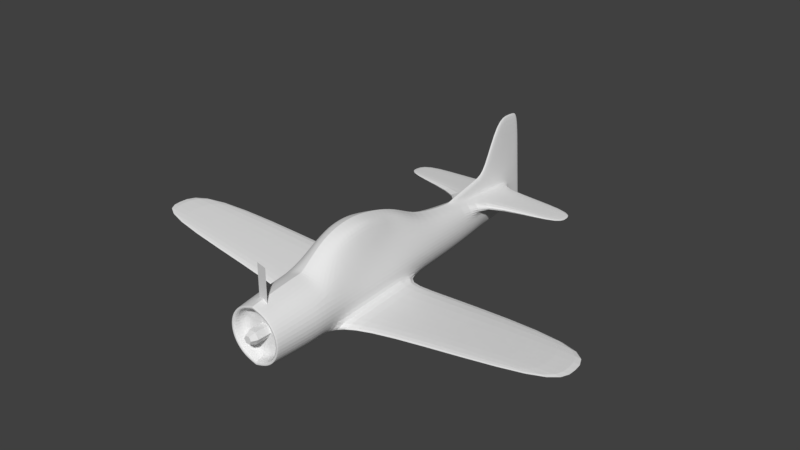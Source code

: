 # Source: LowPolyAeroplane.blend  (saved by Blender 2.78.0; exported with 4.5.12 LTS)
import bpy
from mathutils import Matrix  # noqa: F401  (used for matrix-valued properties, if any)

bpy.ops.wm.read_factory_settings(use_empty=True)
scene = bpy.context.scene
scene.name = 'Scene'

# ---- collections
col_collection_3 = bpy.data.collections.new('Collection 3'); scene.collection.children.link(col_collection_3)

# ---- world
world_world = bpy.data.worlds.new('World'); scene.world = world_world
world_world.color = (0.05088, 0.05088, 0.05088)
world_world.use_sun_shadow = False
world_world.sun_shadow_jitter_overblur = 0.0
world_world.cycles.sampling_method = 'MANUAL'

# ---- meshes
me_cylinder = bpy.data.meshes.new('Cylinder')
me_cylinder.from_pydata([(-2.98e-08, 1.0, -2.1), (-2.98e-08, 1.0, 2.1), (0.866, 0.5, -2.1), (0.866, 0.5, 2.1), (0.866, -0.5, -2.1), (0.866, -0.5, 2.1), (-5.762e-08, -1.0, -2.1), (-5.762e-08, -1.0, 2.1), (-0.866, -0.5, -2.1), (-0.866, -0.5, 2.1), (-0.866, 0.5, -2.1), (-0.866, 0.5, 2.1), (-1.788e-08, 0.6, 2.952), (0.5196, 0.3, 2.952), (0.5196, -0.3, 2.952), (-3.457e-08, -0.6, 2.952), (-0.5196, -0.3, 2.952), (-0.5196, 0.3, 2.952), (0.0, 3.154e-07, 2.952), (-0.4877, 0.02646, -7.097e-08), (0.221, 0.4356, -1.376e-07), (-2.349, 2.283, -0.2086), (-0.8025, 3.176, 0.2086), (-5.275, 7.351, -0.2086), (-3.729, 8.244, 0.2086)], [], [(0, 1, 3, 2), (2, 3, 5, 4), (4, 5, 7, 6), (6, 7, 9, 8), (8, 9, 11, 10), (10, 11, 1, 0), (11, 9, 16, 17), (7, 5, 14, 15), (1, 11, 17, 12), (3, 1, 12, 13), (9, 7, 15, 16), (5, 3, 13, 14), (12, 17, 18), (16, 15, 18), (14, 13, 18), (17, 16, 18), (15, 14, 18), (13, 12, 18), (19, 20, 22, 21), (21, 22, 24, 23)])
me_cylinder.use_remesh_preserve_volume = False
me_cylinder.use_remesh_preserve_attributes = False
me_cylinder.use_mirror_vertex_groups = False
me_cylinder.update()
me_cylinder_001 = bpy.data.meshes.new('Cylinder.001')
me_cylinder_001.from_pydata([(-4.998e-09, 0.5399, 1.269), (-6.337e-09, 0.4557, 1.888), (0.2535, 0.472, 1.269), (0.2279, 0.3947, 1.888), (0.439, 0.2864, 1.269), (0.3947, 0.2279, 1.888), (0.507, 0.03295, 1.269), (0.4557, 3.496e-08, 1.888), (0.439, -0.2205, 1.269), (0.3947, -0.2279, 1.888), (0.2535, -0.4061, 1.269), (0.2279, -0.3947, 1.888), (7.155e-08, -0.474, 1.269), (6.248e-08, -0.4557, 1.888), (-6.502e-08, 0.5635, 0.9912), (0.2558, 0.4949, 0.9912), (0.4431, 0.3076, 0.9912), (0.5117, 0.05178, 0.9912), (0.4431, -0.2041, 0.9912), (0.2558, -0.3914, 0.9912), (1.224e-08, -0.4599, 0.9912), (-6.847e-08, 0.4907, -1.524), (0.1878, 0.429, -1.524), (0.3252, 0.2604, -1.524), (0.3756, 0.02999, -1.524), (0.3252, -0.2004, -1.524), (0.1878, -0.369, -1.524), (-1.176e-08, -0.4308, -1.524), (-6.854e-09, 0.3767, -2.304), (0.149, 0.325, -2.304), (0.2581, 0.1837, -2.304), (0.298, -0.00924, -2.304), (0.2581, -0.2022, -2.304), (0.149, -0.3467, -2.304), (3.815e-08, -0.3984, -2.304), (0.02689, 0.1635, -3.925), (0.027, 0.07769, -3.917), (0.02758, -0.03946, -3.907), (0.027, -0.1566, -3.896), (0.02689, -0.2489, -3.888), (-5.588e-08, -0.2762, -3.886), (-1.015e-08, 0.4068, -2.35), (0.03783, 0.3578, -2.35), (8.823e-08, 0.5412, -3.049), (0.02547, 0.2145, -3.93), (1.091e-07, 0.4469, -2.543), (0.03783, 0.398, -2.543), (0.02547, 0.5149, -3.957), (0.06525, 0.2277, -3.32), (0.06525, -0.2948, -3.32), (0.113, -0.1281, -3.32), (0.113, 0.1189, -3.32), (-1.899e-08, -0.3279, -3.32), (0.1305, -0.004611, -3.32), (0.02535, 0.281, -3.32), (0.02535, 0.5711, -3.247), (5.827e-08, 0.6024, -3.247), (-6.556e-08, 1.385, -4.037), (0.02547, 1.355, -4.034), (0.03076, 1.373, -3.57), (-4.183e-08, 1.411, -3.57), (0.1786, -0.1857, -2.934), (-7.67e-08, 0.1775, -4.223), (0.02514, 0.1775, -4.223), (0.02525, 0.09731, -4.23), (0.02579, -0.01224, -4.24), (0.02525, -0.1218, -4.251), (0.02514, -0.202, -4.258), (-5.58e-08, -0.2275, -4.26), (-6.485e-08, 0.253, -4.216), (0.02382, 0.2252, -4.218), (4.663e-08, 0.5339, -4.19), (0.02382, 0.5061, -4.192), (-6.485e-08, 1.319, -4.117), (0.02382, 1.292, -4.119), (-7.321e-08, 0.09731, -4.23), (-6.625e-08, -0.01224, -4.24), (-5.928e-08, -0.1218, -4.251), (0.1031, 0.2641, -2.934), (0.1031, -0.3159, -2.934), (0.1786, 0.1436, -2.934), (2.293e-09, -0.36, -2.934), (0.2062, -0.02104, -2.934), (0.03318, 0.3067, -2.939), (0.03318, 0.4994, -3.049), (0.05152, 0.1959, -3.733), (0.05152, -0.2729, -3.714), (0.07888, 0.09889, -3.729), (-3.728e-08, -0.3063, -3.712), (0.08918, -0.03368, -3.723), (0.02796, 0.2453, -3.736), (0.02796, 0.5325, -3.774), (0.07888, -0.1663, -3.718), (0.02796, 1.363, -3.885), (-5.439e-08, 1.397, -3.886), (1.556, 0.2072, -3.139), (1.572, 0.1972, -3.397), (1.556, 0.1694, -3.14), (1.572, 0.1629, -3.396), (1.494, 0.1858, -3.664), (1.495, 0.1554, -3.664), (-6.337e-09, 0.4557, 1.888), (0.2279, 0.3947, 1.888), (0.3947, 0.2279, 1.888), (0.4557, 3.496e-08, 1.888), (0.3947, -0.2279, 1.888), (0.2279, -0.3947, 1.888), (6.248e-08, -0.4557, 1.888), (-6.319e-09, 0.3905, 1.888), (0.1952, 0.3382, 1.888), (0.3382, 0.1952, 1.888), (0.3905, 2.427e-08, 1.888), (0.3382, -0.1952, 1.888), (0.1952, -0.3382, 1.888), (5.264e-08, -0.3905, 1.888), (-6.319e-09, 0.3905, 1.682), (0.1952, 0.3382, 1.682), (0.3382, 0.1952, 1.682), (0.3905, -9.206e-09, 1.682), (0.3382, -0.1952, 1.682), (0.1952, -0.3382, 1.682), (5.264e-08, -0.3905, 1.682), (-6.209e-09, -6.954e-08, 1.682), (0.1817, 0.7889, -0.6096), (0.08829, 0.8684, -0.6888), (-1.973e-07, 0.8989, -0.7029), (0.2079, 0.7501, 0.5056), (0.112, 0.8436, 0.5469), (-1.912e-07, 0.8779, 0.5621), (-1.248e-07, 0.5726, 0.9397), (0.2385, 0.5302, -0.795), (0.1451, 0.7131, -1.049), (0.1108, 0.572, 0.9064), (0.2916, 0.5532, 0.7469), (-1.379e-07, 0.7479, -1.087), (0.2388, -0.3858, 0.7529), (0.2218, -0.3954, -0.05394), (0.2048, -0.3898, -0.9177), (0.3547, -0.2013, -0.9177), (0.3842, -0.2174, -0.05394), (0.4137, -0.241, 0.7454), (0.4137, 0.2958, 0.5104), (0.3842, 0.284, -0.05394), (0.3547, 0.2722, -0.5993), (6.241e-09, -0.464, 0.7529), (2.407e-10, -0.4681, -0.05394), (-5.759e-09, -0.4532, -0.9177), (0.4777, 0.04633, 0.59), (0.4436, 0.04089, -0.05394), (0.4096, 0.03544, -0.7698), (0.1118, 0.9569, -0.3116), (0.1211, 0.9849, -0.05577), (0.1303, 0.9522, 0.2418), (0.2167, 0.893, 0.2205), (0.2188, 0.9282, -0.05709), (0.2027, 0.9028, -0.293), (-2.025e-07, 0.9855, 0.2496), (-2.066e-07, 1.017, -0.05529), (-2.048e-07, 0.9884, -0.3185), (0.2932, 0.4859, -0.4095), (0.3306, 0.4734, -0.05439), (0.3478, 0.4974, 0.3614), (3.825, 0.07793, 0.4238), (3.89, 0.06835, -0.005586), (3.823, 0.07393, -0.5873), (3.827, 0.1669, -0.5873), (3.907, 0.1508, -0.005586), (3.855, 0.1271, 0.4162), (0.8196, -0.152, -0.8734), (0.8202, -0.2896, -0.8734), (0.8454, -0.2856, 0.5178), (0.8698, -0.1918, 0.5103), (0.8558, -0.1681, -0.04746), (0.8439, -0.2952, -0.04746)], [], [(0, 1, 3, 2), (2, 3, 5, 4), (4, 5, 7, 6), (6, 7, 9, 8), (8, 9, 11, 10), (10, 11, 13, 12), (10, 12, 20, 19), (138, 137, 26, 25), (8, 10, 19, 18), (6, 8, 18, 17), (0, 2, 15, 14), (4, 6, 17, 16), (2, 4, 16, 15), (130, 131, 124, 123), (132, 133, 126, 127), (137, 146, 27, 26), (143, 149, 24, 23), (149, 138, 25, 24), (25, 26, 33, 32), (22, 23, 30, 29), (26, 27, 34, 33), (23, 24, 31, 30), (24, 25, 32, 31), (21, 22, 29, 28), (92, 86, 39, 38), (67, 39, 40, 68), (85, 87, 36, 35), (86, 88, 40, 39), (87, 89, 37, 36), (89, 92, 38, 37), (90, 44, 47, 91), (28, 29, 42, 41), (85, 35, 44, 90), (66, 38, 39, 67), (65, 37, 38, 66), (41, 42, 46, 45), (64, 36, 37, 65), (43, 84, 55, 56), (78, 48, 54, 83), (83, 54, 55, 84), (82, 61, 50, 53), (80, 82, 53, 51), (79, 81, 52, 49), (48, 78, 95, 96), (61, 79, 49, 50), (94, 93, 58, 57), (91, 47, 58, 93), (63, 35, 36, 64), (56, 55, 59, 60), (57, 58, 74, 73), (44, 35, 63, 70), (47, 44, 70, 72), (58, 47, 72, 74), (63, 62, 69, 70), (70, 69, 71, 72), (72, 71, 73, 74), (75, 64, 65, 76), (76, 65, 66, 77), (77, 66, 67, 68), (64, 75, 62, 63), (32, 33, 79, 61), (29, 30, 80, 78), (33, 34, 81, 79), (30, 31, 82, 80), (31, 32, 61, 82), (42, 83, 84, 46), (29, 78, 83, 42), (45, 46, 84, 43), (55, 91, 93, 59), (60, 59, 93, 94), (48, 85, 90, 54), (54, 90, 91, 55), (53, 50, 92, 89), (51, 53, 89, 87), (49, 52, 88, 86), (51, 87, 100, 98), (50, 49, 86, 92), (95, 97, 98, 96), (96, 98, 100, 99), (78, 80, 97, 95), (87, 85, 99, 100), (85, 48, 96, 99), (80, 51, 98, 97), (13, 11, 106, 107), (11, 9, 105, 106), (9, 7, 104, 105), (3, 1, 101, 102), (7, 5, 103, 104), (5, 3, 102, 103), (105, 104, 111, 112), (102, 101, 108, 109), (106, 105, 112, 113), (103, 102, 109, 110), (107, 106, 113, 114), (104, 103, 110, 111), (112, 111, 118, 119), (109, 108, 115, 116), (113, 112, 119, 120), (110, 109, 116, 117), (114, 113, 120, 121), (111, 110, 117, 118), (119, 118, 122), (116, 115, 122), (120, 119, 122), (117, 116, 122), (121, 120, 122), (118, 117, 122), (150, 155, 123, 124), (158, 150, 124, 125), (159, 130, 123, 155), (129, 132, 127, 128), (131, 134, 125, 124), (22, 21, 134, 131), (14, 15, 132, 129), (143, 23, 130, 159), (15, 16, 133, 132), (23, 22, 131, 130), (16, 141, 161, 133), (141, 142, 160, 161), (142, 143, 159, 160), (133, 161, 153, 126), (161, 160, 154, 153), (160, 159, 155, 154), (128, 127, 152, 156), (156, 152, 151, 157), (157, 151, 150, 158), (127, 126, 153, 152), (152, 153, 154, 151), (151, 154, 155, 150), (17, 18, 140, 147), (147, 140, 139, 148), (148, 139, 138, 149), (16, 17, 147, 141), (141, 147, 148, 142), (142, 148, 149, 143), (19, 20, 144, 135), (135, 144, 145, 136), (136, 145, 146, 137), (18, 19, 135, 140), (171, 170, 162, 167), (169, 168, 165, 164), (167, 162, 163, 166), (166, 163, 164, 165), (172, 171, 167, 166), (170, 173, 163, 162), (168, 172, 166, 165), (173, 169, 164, 163), (136, 137, 169, 173), (138, 139, 172, 168), (135, 136, 173, 170), (139, 140, 171, 172), (137, 138, 168, 169), (140, 135, 170, 171)])
me_cylinder_001.use_remesh_preserve_volume = False
me_cylinder_001.use_remesh_preserve_attributes = False
me_cylinder_001.use_mirror_vertex_groups = False
me_cylinder_001.update()

# ---- objects
ob_cylinder_001 = bpy.data.objects.new('Cylinder.001', me_cylinder)
ob_cylinder = bpy.data.objects.new('Cylinder', me_cylinder_001)

# ---- transforms, parenting, visibility, modifiers, constraints
ob_cylinder_001.location = (-6.209e-09, -1.682, -3.436e-07)
ob_cylinder_001.rotation_euler = (1.571, 0.5236, -0.0)
ob_cylinder_001.scale = (0.11, 0.11, 0.11)
ob_cylinder_001.lineart.crease_threshold = 0.0
ob_cylinder.location = (0.0, 0.0, 0.0)
ob_cylinder.rotation_euler = (1.571, -0.0, -0.0)
ob_cylinder.lineart.crease_threshold = 0.0
_m = ob_cylinder.modifiers.new('Subsurf', 'SUBSURF')
_m.uv_smooth = 'PRESERVE_CORNERS'
_m.quality = 2
_m.levels = 0
_m.show_only_control_edges = False
_m = ob_cylinder.modifiers.new('Mirror', 'MIRROR')
_m.use_clip = True

# ---- collection membership
col_collection_3.objects.link(ob_cylinder_001)
col_collection_3.objects.link(ob_cylinder)

# ---- scene / render settings (as saved in the file)
scene.frame_start = 1; scene.frame_end = 250; scene.frame_set(1)
scene.render.engine = 'BLENDER_EEVEE_NEXT'
scene.render.resolution_percentage = 50
scene.render.dither_intensity = 0.0
scene.cycles.use_denoising = False
scene.cycles.samples = 128
scene.cycles.sampling_pattern = 'TABULATED_SOBOL'
scene.cycles.light_sampling_threshold = 0.0
scene.cycles.use_adaptive_sampling = False
scene.cycles.use_light_tree = False
scene.cycles.blur_glossy = 0.0
scene.cycles.sample_clamp_indirect = 0.0
scene.view_settings.view_transform = 'Standard'
bpy.context.view_layer.update()

# ---- added for rendering (the .blend has no active camera and no usable light): camera, sun
cam_auto = bpy.data.cameras.new('AutoCamera')
cam_auto.lens = 50.0
cam_auto.sensor_width = 36.0
cam_auto.clip_end = 1000.0
ob_auto_camera = bpy.data.objects.new('AutoCamera', cam_auto)
scene.collection.objects.link(ob_auto_camera)
ob_auto_camera.location = (9.43059, -10.1901, 8.01297)
ob_auto_camera.rotation_euler = (1.09748, -7.21219e-08, 0.694738)
scene.camera = ob_auto_camera
light_auto_sun = bpy.data.lights.new('AutoSun', 'SUN')
light_auto_sun.energy = 3.0
light_auto_sun.angle = 0.0523599
ob_auto_sun = bpy.data.objects.new('AutoSun', light_auto_sun)
scene.collection.objects.link(ob_auto_sun)
ob_auto_sun.rotation_euler = (0.872665, 0.174533, 0.523599)
bpy.context.view_layer.update()
